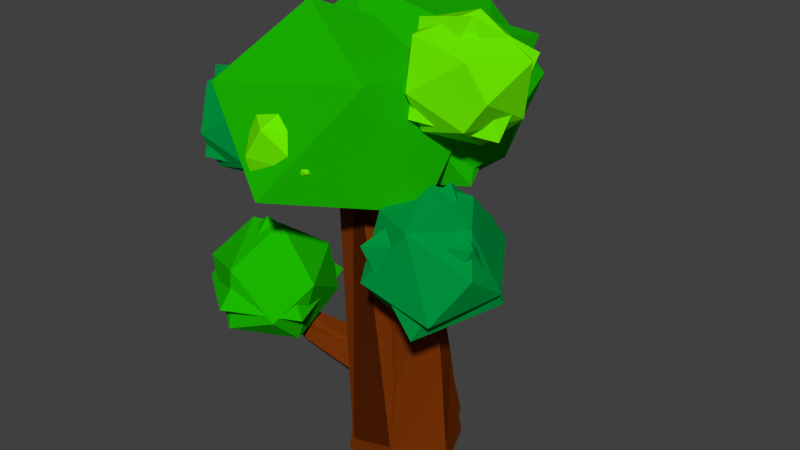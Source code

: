 # Source: LODtree_type1.blend  (saved by Blender 2.70.0; exported with 4.5.12 LTS)
import bpy
from mathutils import Matrix  # noqa: F401  (used for matrix-valued properties, if any)

bpy.ops.wm.read_factory_settings(use_empty=True)
scene = bpy.context.scene
scene.name = 'Scene'

# ---- collections
col_collection_1 = bpy.data.collections.new('Collection 1'); scene.collection.children.link(col_collection_1)

# ---- materials (node trees are filled in below, after node groups)
mat_wood = bpy.data.materials.new('Wood')
mat_wood.alpha_threshold = 0.0
mat_wood.use_transparent_shadow = False
mat_wood.diffuse_color = (0.1789, 0.03142, 0.002006, 1.0)
mat_wood.roughness = 0.5
mat_wood.specular_intensity = 0.0
mat_wood.line_color = (0.0, 0.0, 0.0, 1.0)
mat_leaf_03 = bpy.data.materials.new('leaf_03')
mat_leaf_03.alpha_threshold = 0.0
mat_leaf_03.use_transparent_shadow = False
mat_leaf_03.diffuse_color = (0.1455, 0.8, 0.0, 1.0)
mat_leaf_03.roughness = 0.5
mat_leaf_03.specular_intensity = 0.0
mat_leaf_03.line_color = (0.0, 0.0, 0.0, 1.0)
mat_leaf_02 = bpy.data.materials.new('leaf_02')
mat_leaf_02.alpha_threshold = 0.0
mat_leaf_02.use_transparent_shadow = False
mat_leaf_02.diffuse_color = (0.0, 0.2957, 0.04891, 1.0)
mat_leaf_02.roughness = 0.5
mat_leaf_02.specular_intensity = 0.0
mat_leaf_02.line_color = (0.0, 0.0, 0.0, 1.0)
mat_leaf_01 = bpy.data.materials.new('Leaf_01')
mat_leaf_01.alpha_threshold = 0.0
mat_leaf_01.use_transparent_shadow = False
mat_leaf_01.diffuse_color = (0.01066, 0.4672, 0.0, 1.0)
mat_leaf_01.roughness = 0.5
mat_leaf_01.specular_intensity = 0.0
mat_leaf_01.line_color = (0.0, 0.0, 0.0, 1.0)
mat_wood_001 = bpy.data.materials.new('Wood.001')
mat_wood_001.alpha_threshold = 0.0
mat_wood_001.use_transparent_shadow = False
mat_wood_001.diffuse_color = (0.1789, 0.03142, 0.002006, 1.0)
mat_wood_001.roughness = 0.5
mat_wood_001.specular_intensity = 0.0
mat_wood_001.line_color = (0.0, 0.0, 0.0, 1.0)
mat_leaf_03_001 = bpy.data.materials.new('leaf_03.001')
mat_leaf_03_001.alpha_threshold = 0.0
mat_leaf_03_001.use_transparent_shadow = False
mat_leaf_03_001.diffuse_color = (0.1455, 0.8, 0.0, 1.0)
mat_leaf_03_001.roughness = 0.5
mat_leaf_03_001.specular_intensity = 0.0
mat_leaf_03_001.line_color = (0.0, 0.0, 0.0, 1.0)
mat_leaf_02_001 = bpy.data.materials.new('leaf_02.001')
mat_leaf_02_001.alpha_threshold = 0.0
mat_leaf_02_001.use_transparent_shadow = False
mat_leaf_02_001.diffuse_color = (0.0, 0.2957, 0.04891, 1.0)
mat_leaf_02_001.roughness = 0.5
mat_leaf_02_001.specular_intensity = 0.0
mat_leaf_02_001.line_color = (0.0, 0.0, 0.0, 1.0)
mat_leaf_01_001 = bpy.data.materials.new('Leaf_01.001')
mat_leaf_01_001.alpha_threshold = 0.0
mat_leaf_01_001.use_transparent_shadow = False
mat_leaf_01_001.diffuse_color = (0.01066, 0.4672, 0.0, 1.0)
mat_leaf_01_001.roughness = 0.5
mat_leaf_01_001.specular_intensity = 0.0
mat_leaf_01_001.line_color = (0.0, 0.0, 0.0, 1.0)
mat_wood_002 = bpy.data.materials.new('Wood.002')
mat_wood_002.alpha_threshold = 0.0
mat_wood_002.use_transparent_shadow = False
mat_wood_002.diffuse_color = (0.1789, 0.03142, 0.002006, 1.0)
mat_wood_002.roughness = 0.5
mat_wood_002.specular_intensity = 0.0
mat_wood_002.line_color = (0.0, 0.0, 0.0, 1.0)
mat_leaf_03_002 = bpy.data.materials.new('leaf_03.002')
mat_leaf_03_002.alpha_threshold = 0.0
mat_leaf_03_002.use_transparent_shadow = False
mat_leaf_03_002.diffuse_color = (0.1455, 0.8, 0.0, 1.0)
mat_leaf_03_002.roughness = 0.5
mat_leaf_03_002.specular_intensity = 0.0
mat_leaf_03_002.line_color = (0.0, 0.0, 0.0, 1.0)
mat_leaf_02_002 = bpy.data.materials.new('leaf_02.002')
mat_leaf_02_002.alpha_threshold = 0.0
mat_leaf_02_002.use_transparent_shadow = False
mat_leaf_02_002.diffuse_color = (0.0, 0.2957, 0.04891, 1.0)
mat_leaf_02_002.roughness = 0.5
mat_leaf_02_002.specular_intensity = 0.0
mat_leaf_02_002.line_color = (0.0, 0.0, 0.0, 1.0)
mat_leaf_01_002 = bpy.data.materials.new('Leaf_01.002')
mat_leaf_01_002.alpha_threshold = 0.0
mat_leaf_01_002.use_transparent_shadow = False
mat_leaf_01_002.diffuse_color = (0.01066, 0.4672, 0.0, 1.0)
mat_leaf_01_002.roughness = 0.5
mat_leaf_01_002.specular_intensity = 0.0
mat_leaf_01_002.line_color = (0.0, 0.0, 0.0, 1.0)

# ---- material node trees

# ---- world
world_world = bpy.data.worlds.new('World'); scene.world = world_world
world_world.color = (0.05088, 0.05088, 0.05088)
world_world.use_sun_shadow = False
world_world.sun_shadow_jitter_overblur = 0.0
world_world.cycles.sampling_method = 'MANUAL'
world_world.cycles.sample_map_resolution = 256

# ---- meshes
me_cylinder_004 = bpy.data.meshes.new('Cylinder.004')
me_cylinder_004.from_pydata([(-0.4032, -0.416, 0.9696), (-0.1856, 1.585, 0.8412), (-0.8787, -0.4063, -0.1784), (-0.6437, 1.593, -0.04768), (-0.1223, -0.399, -1.164), (-0.103, 1.599, -0.8888), (1.11, -0.4015, -1.002), (0.8959, 1.597, -0.8411), (1.585, -0.4113, 0.1459), (1.354, 1.59, 0.04771), (0.8288, -0.4186, 1.132), (0.8133, 1.583, 0.8889), (-0.03492, 3.785, 0.8898), (-0.5492, 3.791, 0.2222), (-0.2282, 3.797, -0.557), (0.6072, 3.797, -0.6685), (1.121, 3.791, -0.0009445), (0.8004, 3.785, 0.7782), (-0.6802, 7.409, 1.484), (-0.794, 7.41, 1.336), (-0.723, 7.411, 1.164), (-0.5382, 7.411, 1.139), (-0.4244, 7.41, 1.287), (-0.4955, 7.409, 1.459), (0.3193, 5.825, 0.9352), (0.5229, 5.829, 0.441), (0.1967, 5.833, 0.01751), (-0.3332, 5.833, 0.08828), (-0.5368, 5.829, 0.5825), (-0.2106, 5.825, 1.006), (1.9, 7.859, -0.9628), (2.886, 7.658, -0.09885), (2.476, 7.649, 1.074), (1.573, 7.44, 1.053), (0.8762, 7.66, -0.1433), (2.455, 8.566, -0.8291), (1.273, 8.904, -0.6529), (2.136, 9.532, 0.2274), (1.48, 7.145, -0.1008), (2.248, 7.088, 0.2106), (0.8936, 8.347, -0.5415), (2.998, 8.706, -0.1138), (2.855, 8.206, 0.9624), (0.7791, 7.904, 0.6507), (1.462, 8.204, 1.375), (2.47, 8.889, 1.089), (1.035, 9.146, -0.05941), (1.236, 9.074, 0.9236), (-2.357, 6.315, -0.004902), (-1.371, 6.114, 0.8591), (-1.781, 6.105, 2.032), (-2.684, 5.897, 2.011), (-3.38, 6.117, 0.8147), (-1.801, 7.022, 0.1289), (-2.983, 7.361, 0.3051), (-2.12, 7.989, 1.185), (-2.777, 5.602, 0.8572), (-2.008, 5.545, 1.169), (-3.363, 6.804, 0.4164), (-1.258, 7.162, 0.8441), (-1.401, 6.662, 1.92), (-3.477, 6.36, 1.609), (-2.795, 6.66, 2.333), (-1.786, 7.346, 2.047), (-3.221, 7.602, 0.8985), (-3.02, 7.531, 1.882), (-0.5476, 6.595, 0.9503), (-1.412, 6.427, 1.642), (-0.02823, 7.477, 1.235), (0.2738, 7.469, 2.24), (-0.5883, 7.465, 2.837), (-1.254, 7.192, 1.205), (-0.3166, 7.949, 2.142), (-0.7902, 5.888, 1.927), (-0.1512, 5.99, 1.944), (-0.8655, 6.305, 2.771), (-1.613, 6.896, 1.913), (0.1537, 6.715, 1.238), (0.2551, 6.777, 2.572), (0.4099, 6.636, 1.749), (-0.9175, 6.887, 2.925), (-0.5651, 7.685, 1.2), (-1.278, 7.682, 1.713), (-1.196, 7.646, 2.378), (-0.7633, 5.119, -1.736), (1.161, 5.774, -2.142), (1.098, 5.755, 0.2818), (-1.227, 5.751, 0.9704), (-2.129, 8.286, -2.906), (-1.186, 9.281, -0.4976), (-1.861, 6.117, -2.933), (-3.097, 7.829, -1.61), (-0.2302, 6.596, -3.592), (2.023, 6.567, -0.3134), (1.732, 7.58, -2.518), (-0.3679, 6.553, 1.67), (1.151, 7.803, 1.077), (-3.005, 6.126, -0.4557), (-2.148, 7.914, 1.11), (0.1528, 8.645, -2.894), (1.526, 8.627, -0.8963), (0.05022, 8.613, 1.027), (2.845, 4.222, 0.6933), (0.6478, 5.451, 1.07), (1.372, 4.992, 2.496), (2.702, 5.353, -0.005723), (2.463, 6.353, 0.7098), (1.572, 5.551, 0.02031), (3.361, 4.848, 1.043), (1.905, 4.232, 0.2665), (0.9975, 4.372, 0.7712), (1.658, 6.483, 1.053), (3.266, 5.389, 1.795), (2.981, 6.154, 1.457), (1.742, 3.867, 1.609), (2.17, 6.113, 2.224), (2.734, 4.505, 2.298), (1.23, 6.123, 1.797), (-1.171, 3.007, 2.272), (-1.357, 4.006, 0.4079), (-0.7309, 3.727, 1.526), (-2.081, 3.99, 2.48), (-3.247, 3.726, 1.939), (-3.009, 3.738, 0.3817), (-1.77, 4.694, 1.339), (-2.139, 1.953, 1.037), (-2.707, 2.653, 0.3617), (-1.14, 2.373, 1.615), (-3.165, 2.643, 1.638), (-1.122, 3.022, 0.4116), (-1.899, 2.928, 0.03733), (-2.198, 2.621, 2.525), (-2.597, 4.561, 1.317), (-0.08118, 4.603, 0.2293), (-0.0004084, 5.019, -0.4287), (0.1892, 4.684, 0.2903), (0.1711, 5.07, -0.39), (0.2391, 4.941, 0.4123), (0.2028, 5.233, -0.3126), (0.01866, 5.117, 0.4733), (0.06293, 5.345, -0.2739), (-0.2517, 5.036, 0.4123), (-0.1086, 5.293, -0.3126), (-0.3016, 4.779, 0.2903), (-0.1402, 5.13, -0.39), (0.02032, 5.464, -0.8147), (0.09452, 5.486, -0.7979), (0.1082, 5.556, -0.7644), (0.04772, 5.605, -0.7477), (-0.02649, 5.582, -0.7644), (-0.04019, 5.512, -0.7979), (0.6866, 2.968, 0.2881), (1.506, 3.593, 0.9088), (0.3985, 3.091, 0.6027), (1.324, 3.671, 1.108), (0.201, 3.488, 0.5799), (1.198, 3.923, 1.094), (0.2916, 3.762, 0.2424), (1.256, 4.097, 0.8799), (0.5797, 3.639, -0.07214), (1.438, 4.019, 0.6803), (0.7772, 3.242, -0.04931), (1.564, 3.767, 0.6948), (2.01, 4.269, 1.241), (1.931, 4.303, 1.327), (1.877, 4.412, 1.321), (1.902, 4.487, 1.228), (1.981, 4.453, 1.142), (2.035, 4.344, 1.148), (-0.2984, 1.084, 0.5157), (-1.452, 1.854, 1.014), (-0.4543, 1.242, 0.01931), (-1.551, 1.954, 0.6988), (-0.305, 1.729, -0.1707), (-1.456, 2.263, 0.5783), (0.0001869, 2.058, 0.1357), (-1.263, 2.472, 0.7727), (0.1561, 1.901, 0.6321), (-1.164, 2.372, 1.088), (0.006867, 1.414, 0.8221), (-1.258, 2.063, 1.208), (-2.106, 2.684, 1.354), (-2.149, 2.727, 1.218), (-2.108, 2.861, 1.166), (-2.024, 2.951, 1.25), (-1.981, 2.908, 1.386), (-2.022, 2.774, 1.438)], [], [(4, 2, 3, 5), (6, 4, 5, 7), (8, 6, 7, 9), (1, 11, 17, 12), (0, 10, 11, 1), (10, 8, 9, 11), (0, 2, 4, 6, 8, 10), (11, 9, 16, 17), (26, 27, 20, 21), (9, 7, 15, 16), (7, 5, 14, 15), (5, 3, 13, 14), (3, 1, 12, 13), (15, 14, 27, 26), (14, 13, 28, 27), (28, 29, 18, 19), (24, 25, 22, 23), (17, 16, 25, 24), (12, 17, 24, 29), (29, 24, 23, 18), (13, 12, 29, 28), (25, 26, 21, 22), (16, 15, 26, 25), (27, 28, 19, 20), (2, 0, 1, 3), (22, 21, 20, 19, 18, 23), (30, 38, 34), (39, 33, 38), (30, 34, 40), (31, 30, 35), (32, 31, 42), (33, 32, 44), (31, 35, 41), (34, 43, 40), (35, 36, 37), (46, 47, 37), (47, 45, 37), (45, 41, 37), (41, 35, 37), (37, 36, 46), (40, 46, 36), (40, 43, 46), (43, 47, 46), (44, 45, 47), (42, 41, 45), (30, 36, 35), (30, 40, 36), (43, 44, 47), (43, 33, 44), (44, 42, 45), (44, 32, 42), (42, 31, 41), (38, 43, 34), (38, 33, 43), (33, 39, 32), (39, 31, 32), (39, 30, 31), (39, 38, 30), (48, 56, 52), (57, 51, 56), (48, 52, 58), (49, 48, 53), (50, 49, 60), (51, 50, 62), (49, 53, 59), (52, 61, 58), (53, 54, 55), (64, 65, 55), (65, 63, 55), (63, 59, 55), (59, 53, 55), (55, 54, 64), (58, 64, 54), (58, 61, 64), (61, 65, 64), (62, 63, 65), (60, 59, 63), (48, 54, 53), (48, 58, 54), (61, 62, 65), (61, 51, 62), (62, 60, 63), (62, 50, 60), (60, 49, 59), (56, 61, 52), (56, 51, 61), (51, 57, 50), (57, 49, 50), (57, 48, 49), (57, 56, 48), (66, 73, 67), (66, 67, 71), (67, 75, 76), (69, 68, 72), (70, 69, 72), (82, 83, 72), (83, 70, 72), (72, 68, 81), (81, 82, 72), (81, 71, 82), (76, 82, 71), (76, 83, 82), (80, 70, 83), (78, 69, 70), (79, 68, 69), (79, 77, 68), (66, 81, 68), (66, 71, 81), (76, 80, 83), (76, 75, 80), (80, 78, 70), (80, 75, 78), (78, 79, 69), (77, 66, 68), (71, 67, 76), (73, 75, 67), (73, 74, 75), (74, 78, 75), (74, 79, 78), (74, 77, 79), (74, 66, 77), (74, 73, 66), (84, 85, 86), (84, 86, 87), (84, 87, 97), (85, 92, 94), (90, 88, 92), (86, 93, 96), (87, 95, 98), (88, 91, 89), (91, 98, 89), (89, 98, 101), (101, 100, 89), (101, 96, 100), (100, 99, 89), (100, 94, 99), (99, 88, 89), (97, 98, 91), (95, 101, 98), (93, 100, 96), (92, 88, 99), (97, 87, 98), (95, 96, 101), (95, 86, 96), (93, 94, 100), (93, 85, 94), (94, 92, 99), (88, 90, 91), (90, 97, 91), (87, 86, 95), (86, 85, 93), (90, 84, 97), (85, 84, 92), (84, 90, 92), (105, 108, 102), (102, 108, 116), (107, 103, 111), (106, 111, 113), (102, 116, 114), (103, 110, 104), (110, 114, 104), (114, 116, 104), (116, 115, 104), (104, 115, 117), (117, 103, 104), (112, 115, 116), (113, 111, 115), (111, 117, 115), (111, 103, 117), (110, 109, 114), (109, 102, 114), (108, 112, 116), (112, 113, 115), (106, 107, 111), (103, 107, 110), (107, 109, 110), (105, 102, 109), (108, 113, 112), (108, 105, 113), (105, 106, 113), (107, 105, 109), (105, 107, 106), (125, 127, 131), (118, 127, 120), (126, 123, 130), (128, 122, 123), (119, 123, 124), (120, 119, 124), (121, 120, 124), (122, 121, 132), (123, 122, 132), (132, 121, 124), (124, 123, 132), (122, 131, 121), (118, 120, 121), (120, 129, 119), (130, 123, 119), (128, 131, 122), (131, 118, 121), (127, 129, 120), (129, 130, 119), (126, 128, 123), (125, 131, 128), (127, 118, 131), (125, 129, 127), (126, 125, 128), (125, 130, 129), (125, 126, 130), (133, 134, 136, 135), (135, 136, 138, 137), (137, 138, 140, 139), (139, 140, 142, 141), (134, 144, 150, 145), (143, 144, 134, 133), (141, 142, 144, 143), (133, 135, 137, 139, 141, 143), (146, 145, 150, 149, 148, 147), (144, 142, 149, 150), (142, 140, 148, 149), (140, 138, 147, 148), (138, 136, 146, 147), (136, 134, 145, 146), (151, 152, 154, 153), (153, 154, 156, 155), (155, 156, 158, 157), (157, 158, 160, 159), (152, 162, 168, 163), (161, 162, 152, 151), (159, 160, 162, 161), (151, 153, 155, 157, 159, 161), (164, 163, 168, 167, 166, 165), (162, 160, 167, 168), (160, 158, 166, 167), (158, 156, 165, 166), (156, 154, 164, 165), (154, 152, 163, 164), (169, 170, 172, 171), (171, 172, 174, 173), (173, 174, 176, 175), (175, 176, 178, 177), (170, 180, 186, 181), (179, 180, 170, 169), (177, 178, 180, 179), (169, 171, 173, 175, 177, 179), (182, 181, 186, 185, 184, 183), (180, 178, 185, 186), (178, 176, 184, 185), (176, 174, 183, 184), (174, 172, 182, 183), (172, 170, 181, 182)])
me_cylinder_004.polygons.foreach_set('material_index', [0, 0, 0, 0, 0, 0, 0, 0, 0, 0, 0, 0, 0, 0, 0, 0, 0, 0, 0, 0, 0, 0, 0, 0, 0, 0, 1, 1, 1, 1, 1, 1, 1, 1, 1, 1, 1, 1, 1, 1, 1, 1, 1, 1, 1, 1, 1, 1, 1, 1, 1, 1, 1, 1, 1, 1, 1, 1, 2, 2, 2, 2, 2, 2, 2, 2, 2, 2, 2, 2, 2, 2, 2, 2, 2, 2, 2, 2, 2, 2, 2, 2, 2, 2, 2, 2, 2, 2, 2, 2, 1, 1, 1, 1, 1, 1, 1, 1, 1, 1, 1, 1, 1, 1, 1, 1, 1, 1, 1, 1, 1, 1, 1, 1, 1, 1, 1, 1, 1, 1, 1, 1, 3, 3, 3, 3, 3, 3, 3, 3, 3, 3, 3, 3, 3, 3, 3, 3, 3, 3, 3, 3, 3, 3, 3, 3, 3, 3, 3, 3, 3, 3, 3, 3, 2, 2, 2, 2, 2, 2, 2, 2, 2, 2, 2, 2, 2, 2, 2, 2, 2, 2, 2, 2, 2, 2, 2, 2, 2, 2, 2, 2, 3, 3, 3, 3, 3, 3, 3, 3, 3, 3, 3, 3, 3, 3, 3, 3, 3, 3, 3, 3, 3, 3, 3, 3, 3, 3, 0, 0, 0, 0, 0, 0, 0, 0, 0, 0, 0, 0, 0, 0, 0, 0, 0, 0, 0, 0, 0, 0, 0, 0, 0, 0, 0, 0, 0, 0, 0, 0, 0, 0, 0, 0, 0, 0, 0, 0, 0, 0])
me_cylinder_004.materials.append(mat_wood)
me_cylinder_004.materials.append(mat_leaf_03)
me_cylinder_004.materials.append(mat_leaf_02)
me_cylinder_004.materials.append(mat_leaf_01)
me_cylinder_004.use_remesh_preserve_volume = False
me_cylinder_004.use_remesh_preserve_attributes = False
me_cylinder_004.use_mirror_vertex_groups = False
me_cylinder_004.update()
me_cylinder_000 = bpy.data.meshes.new('Cylinder.000')
me_cylinder_000.from_pydata([(-0.3098, -0.3651, 0.9484), (-0.7765, -0.3101, -0.1829), (-0.1379, -0.3856, -1.143), (1.076, -0.3936, -1.032), (1.578, -0.3966, 0.0695), (0.8837, -0.3816, 1.048), (-0.007682, 5.327, -0.3392), (0.8462, 5.113, 0.1505), (-0.02052, 7.085, 1.068), (-0.6802, 7.409, 1.484), (-0.794, 7.41, 1.336), (-0.5382, 7.411, 1.139), (-0.4955, 7.409, 1.459), (-0.531, 7.051, 1.009), (1.306, 8.249, -0.9977), (2.858, 7.42, 0.5846), (1.484, 7.725, 1.336), (2.263, 9.513, 0.61), (0.7677, 7.543, 0.07969), (2.904, 8.758, -0.4643), (1.087, 9.28, 0.55), (-2.95, 6.705, -0.03981), (-1.398, 5.877, 1.543), (-2.773, 6.182, 2.294), (-1.993, 7.97, 1.568), (-3.489, 5.999, 1.038), (-1.353, 7.215, 0.4936), (-3.169, 7.737, 1.508), (-1.71, 7.292, 1.854), (-0.5373, 7.251, 0.8183), (-0.09491, 7.875, 2.402), (0.5594, 6.614, 2.079), (-0.7959, 5.848, 2.489), (0.3663, 5.152, -2.023), (-1.186, 9.281, -0.4976), (-1.155, 6.318, -3.608), (-2.781, 8.219, -2.483), (1.85, 6.078, -0.04989), (-0.6561, 6.103, 1.592), (0.8564, 8.19, 1.23), (-3.005, 6.126, -0.4557), (-2.148, 7.914, 1.11), (1.39, 8.212, -2.799), (1.526, 8.627, -0.8963), (1.402, 5.743, 2.517), (2.259, 5.515, -0.2343), (3.257, 4.509, 0.8039), (0.7642, 4.582, 0.4934), (2.031, 6.531, 0.8063), (3.182, 5.927, 1.676), (2.285, 4.012, 2.213), (-0.7145, 3.083, 1.911), (-1.299, 3.265, 0.06427), (-2.09, 3.232, 2.822), (-3.396, 3.179, 1.887), (-3.009, 3.738, 0.3817), (-2.446, 2.063, 0.7146), (-2.113, 4.765, 1.375), (-0.007044, 4.976, -0.3793), (0.1892, 4.684, 0.2903), (0.2248, 5.143, -0.2437), (0.01866, 5.117, 0.4733), (0.09498, 5.547, -0.7421), (-0.2517, 5.036, 0.4123), (-0.03085, 5.511, -0.7831), (-0.3016, 4.779, 0.2903), (0.04772, 5.605, -0.7477), (-0.02649, 5.582, -0.7644), (0.6866, 2.968, 0.2881), (1.294, 3.505, 1.005), (0.201, 3.488, 0.5799), (1.86, 4.351, 1.347), (1.116, 4.03, 0.7955), (0.5797, 3.639, -0.07214), (1.419, 3.799, 0.5626), (2.035, 4.254, 1.18), (1.981, 4.453, 1.142), (-0.2984, 1.084, 0.5157), (-0.4543, 1.242, 0.01931), (-2.113, 2.446, 1.182), (-0.305, 1.729, -0.1707), (-2.126, 2.787, 1.131), (0.0001869, 2.058, 0.1357), (-2.009, 2.877, 1.234), (0.1561, 1.901, 0.6321), (-2.006, 2.743, 1.413), (0.006867, 1.414, 0.8221), (-2.041, 2.632, 1.427), (-1.981, 2.908, 1.386)], [], [(5, 4, 7, 8), (0, 1, 2, 3, 4, 5), (4, 3, 6, 7), (6, 13, 11), (9, 13, 8, 12), (0, 13, 1), (1, 13, 6), (13, 9, 10), (8, 7, 6, 11), (61, 62, 64, 63), (8, 11, 13, 10, 9, 12), (15, 16, 18), (15, 14, 19), (19, 14, 17), (17, 14, 20), (14, 18, 20), (16, 17, 20), (15, 19, 17), (18, 16, 20), (16, 15, 17), (15, 18, 14), (22, 23, 25), (22, 21, 26), (26, 21, 24), (24, 21, 27), (21, 25, 27), (23, 24, 27), (22, 26, 24), (25, 23, 27), (23, 22, 24), (22, 25, 21), (29, 32, 28), (29, 28, 30), (32, 30, 28), (31, 29, 30), (32, 31, 30), (0, 5, 8, 13), (32, 29, 31), (33, 37, 38), (33, 38, 40), (33, 35, 42), (36, 41, 34), (34, 41, 39), (39, 43, 34), (43, 42, 34), (42, 36, 34), (40, 41, 36), (38, 39, 41), (37, 43, 39), (35, 36, 42), (40, 38, 41), (38, 37, 39), (37, 42, 43), (37, 33, 42), (35, 40, 36), (35, 33, 40), (45, 47, 48), (47, 50, 44), (49, 44, 50), (49, 48, 44), (48, 47, 44), (47, 46, 50), (46, 49, 50), (45, 46, 47), (46, 45, 49), (45, 48, 49), (56, 51, 53), (56, 55, 52), (52, 55, 57), (51, 52, 57), (53, 51, 57), (54, 53, 57), (55, 54, 57), (56, 54, 55), (56, 53, 54), (56, 52, 51), (59, 58, 60), (60, 62, 61), (63, 64, 58, 65), (64, 62, 66, 67), (58, 59, 60, 61, 63, 65), (60, 58, 64, 67, 66, 62), (68, 74, 75, 69), (69, 71, 70), (70, 71, 72), (72, 74, 73), (78, 79, 81, 80), (68, 69, 70, 72, 73, 74), (69, 75, 74, 76, 72, 71), (82, 80, 81, 83), (84, 82, 83, 85), (86, 87, 79, 77), (84, 85, 87, 86), (77, 78, 80, 82, 84, 86), (79, 87, 85, 88, 83, 81), (3, 2, 6), (2, 1, 6), (74, 72, 76), (78, 77, 79), (85, 83, 88)])
me_cylinder_000.polygons.foreach_set('material_index', [0, 0, 0, 0, 0, 0, 0, 0, 0, 0, 0, 1, 1, 1, 1, 1, 1, 1, 1, 1, 1, 2, 2, 2, 2, 2, 2, 2, 2, 2, 2, 1, 1, 1, 1, 1, 0, 1, 3, 3, 3, 3, 3, 3, 3, 3, 3, 3, 3, 3, 3, 3, 3, 3, 3, 3, 2, 2, 2, 2, 2, 2, 2, 2, 2, 2, 3, 3, 3, 3, 3, 3, 3, 3, 3, 3, 0, 0, 0, 0, 0, 0, 0, 0, 0, 0, 0, 0, 0, 0, 0, 0, 0, 0, 0, 0, 0, 0, 0, 0])
me_cylinder_000.materials.append(mat_wood_001)
me_cylinder_000.materials.append(mat_leaf_03_001)
me_cylinder_000.materials.append(mat_leaf_02_001)
me_cylinder_000.materials.append(mat_leaf_01_001)
me_cylinder_000.use_remesh_preserve_volume = False
me_cylinder_000.use_remesh_preserve_attributes = False
me_cylinder_000.use_mirror_vertex_groups = False
me_cylinder_000.update()
me_cylinder_001 = bpy.data.meshes.new('Cylinder.001')
me_cylinder_001.from_pydata([(-0.3098, -0.3651, 0.9484), (-0.8343, -0.2418, -0.3486), (-0.2076, -0.3413, -1.163), (0.9041, -0.02159, -1.237), (1.578, -0.3966, 0.0695), (0.8837, -0.3816, 1.048), (0.601, 5.557, 0.08482), (-0.02052, 7.085, 1.068), (-0.6802, 7.409, 1.484), (-0.794, 7.41, 1.336), (-0.723, 7.411, 1.164), (-0.5382, 7.411, 1.139), (-0.4955, 7.409, 1.459), (-0.347, 6.013, 0.8948), (0.3663, 5.152, -0.6274), (-1.186, 9.281, 0.8983), (-1.155, 6.318, -2.212), (-2.781, 8.219, -1.087), (1.85, 6.078, 1.346), (-0.6561, 6.103, 2.988), (-3.005, 6.126, 0.9402), (-2.148, 7.914, 2.506), (1.39, 8.212, -1.403), (1.261, 8.498, 2.197), (0.3985, 3.091, 0.6027)], [], [(5, 4, 6, 7), (0, 1, 2, 3, 4, 5), (8, 13, 7, 12), (0, 13, 1), (13, 8, 9), (7, 11, 10, 9, 8, 12), (14, 18, 19), (14, 19, 20), (14, 16, 22), (17, 21, 15), (15, 21, 23), (23, 22, 15), (22, 17, 15), (20, 21, 17), (19, 23, 21), (0, 5, 7, 13), (16, 17, 22), (20, 19, 21), (19, 18, 23), (18, 22, 23), (18, 14, 22), (16, 20, 17), (16, 14, 20), (6, 3, 2, 1, 13), (13, 9, 10, 11, 6), (4, 3, 6), (7, 6, 11)])
me_cylinder_001.polygons.foreach_set('material_index', [0, 0, 0, 0, 0, 0, 3, 3, 3, 3, 3, 3, 3, 3, 3, 0, 3, 3, 3, 3, 3, 3, 3, 0, 3, 0, 0])
me_cylinder_001.materials.append(mat_wood_002)
me_cylinder_001.materials.append(mat_leaf_03_002)
me_cylinder_001.materials.append(mat_leaf_02_002)
me_cylinder_001.materials.append(mat_leaf_01_002)
me_cylinder_001.use_remesh_preserve_volume = False
me_cylinder_001.use_remesh_preserve_attributes = False
me_cylinder_001.use_mirror_vertex_groups = False
me_cylinder_001.update()

# ---- objects
ob_top_branch_lod0 = bpy.data.objects.new('top_branch_LOD0', me_cylinder_004)
ob_top_branch_lod1 = bpy.data.objects.new('top_branch_LOD1', me_cylinder_000)
ob_top_branch_lod2 = bpy.data.objects.new('top_branch_LOD2', me_cylinder_001)

# ---- transforms, parenting, visibility, modifiers, constraints
ob_top_branch_lod0.location = (0.3014, 0.1961, 0.4577)
ob_top_branch_lod0.rotation_euler = (1.571, 0.0, 0.0)
ob_top_branch_lod0.lineart.crease_threshold = 0.0
ob_top_branch_lod1.location = (0.3014, 0.1961, 0.4577)
ob_top_branch_lod1.rotation_euler = (1.571, 0.0, 0.0)
ob_top_branch_lod1.lineart.crease_threshold = 0.0
ob_top_branch_lod2.location = (0.3014, 0.1961, 0.4577)
ob_top_branch_lod2.rotation_euler = (1.571, 0.0, 0.0)
ob_top_branch_lod2.lineart.crease_threshold = 0.0

# ---- collection membership
col_collection_1.objects.link(ob_top_branch_lod0)
col_collection_1.objects.link(ob_top_branch_lod1)
col_collection_1.objects.link(ob_top_branch_lod2)

# ---- scene / render settings (as saved in the file)
scene.frame_start = 1; scene.frame_end = 250; scene.frame_set(1)
scene.render.engine = 'BLENDER_EEVEE_NEXT'
scene.render.resolution_percentage = 50
scene.render.dither_intensity = 0.0
scene.cycles.use_denoising = False
scene.cycles.samples = 10
scene.cycles.sampling_pattern = 'TABULATED_SOBOL'
scene.cycles.light_sampling_threshold = 0.0
scene.cycles.use_adaptive_sampling = False
scene.cycles.use_light_tree = False
scene.cycles.blur_glossy = 0.0
scene.cycles.volume_bounces = 1
scene.cycles.pixel_filter_type = 'GAUSSIAN'
scene.cycles.sample_clamp_indirect = 0.0
scene.view_settings.view_transform = 'Standard'
bpy.context.view_layer.update()

# ---- added for rendering (the .blend has no active camera and no usable light): camera, sun
cam_auto = bpy.data.cameras.new('AutoCamera')
cam_auto.lens = 50.0
cam_auto.sensor_width = 36.0
cam_auto.clip_end = 1000.0
ob_auto_camera = bpy.data.objects.new('AutoCamera', cam_auto)
scene.collection.objects.link(ob_auto_camera)
ob_auto_camera.location = (12.9721, -14.7749, 15.2021)
ob_auto_camera.rotation_euler = (1.09748, -7.21219e-08, 0.694738)
scene.camera = ob_auto_camera
light_auto_sun = bpy.data.lights.new('AutoSun', 'SUN')
light_auto_sun.energy = 3.0
light_auto_sun.angle = 0.0523599
ob_auto_sun = bpy.data.objects.new('AutoSun', light_auto_sun)
scene.collection.objects.link(ob_auto_sun)
ob_auto_sun.rotation_euler = (0.872665, 0.174533, 0.523599)
bpy.context.view_layer.update()
